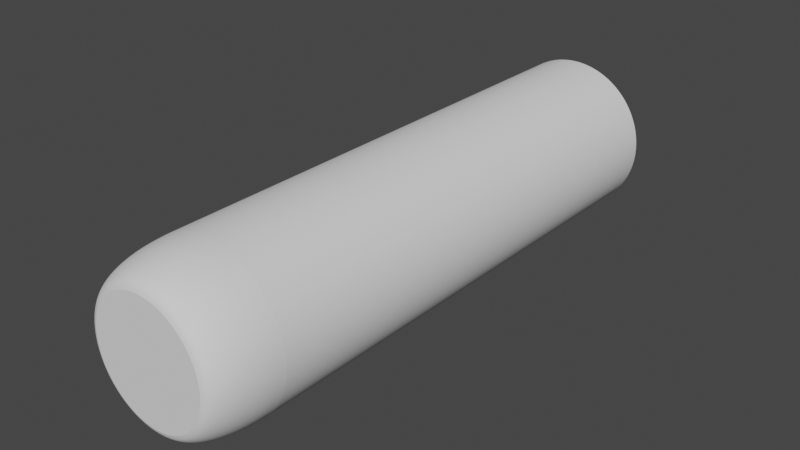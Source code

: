 # Source: gun.blend  (saved by Blender 2.80.75; exported with 4.5.12 LTS)
import bpy
from mathutils import Matrix  # noqa: F401  (used for matrix-valued properties, if any)

bpy.ops.wm.read_factory_settings(use_empty=True)
scene = bpy.context.scene
scene.name = 'Scene'

# ---- collections
col_collection = bpy.data.collections.new('Collection'); scene.collection.children.link(col_collection)

# ---- world
world_world = bpy.data.worlds.new('World'); scene.world = world_world
world_world.use_nodes = True; world_world.node_tree.nodes.clear()
_N = world_world.node_tree.nodes; _L = world_world.node_tree.links
n0 = _N.new('ShaderNodeOutputWorld'); n0.name = 'World Output'; n0.location = (300, 300)
n1 = _N.new('ShaderNodeBackground'); n1.name = 'Background'; n1.location = (10, 300)
n1.inputs[0].default_value = (0.05088, 0.05088, 0.05088, 1.0)
_L.new(n1.outputs[0], n0.inputs[0])
n0.is_active_output = True
world_world.color = (0.05088, 0.05088, 0.05088)
world_world.use_sun_shadow = False
world_world.sun_shadow_jitter_overblur = 0.0

# ---- meshes
me_cylinder = bpy.data.meshes.new('Cylinder')
me_cylinder.from_pydata([(-5.355e-08, 1.0, -1.0), (0.1951, 0.9808, -1.0), (0.3827, 0.9239, -1.0), (0.5556, 0.8315, -1.0), (0.7071, 0.7071, -1.0), (0.8315, 0.5556, -1.0), (0.9239, 0.3827, -1.0), (0.9808, 0.1951, -1.0), (1.0, -2.43e-07, -1.0), (0.9808, -0.1951, -1.0), (0.9239, -0.3827, -1.0), (0.8315, -0.5556, -1.0), (0.7071, -0.7071, -1.0), (0.5556, -0.8315, -1.0), (0.3827, -0.9239, -1.0), (0.1951, -0.9808, -1.0), (-3.794e-07, -1.0, -1.0), (-0.1951, -0.9808, -1.0), (-0.3827, -0.9239, -1.0), (-0.5556, -0.8315, -1.0), (-0.7071, -0.7071, -1.0), (-0.8315, -0.5556, -1.0), (-0.9239, -0.3827, -1.0), (-0.9808, -0.1951, -1.0), (-1.0, 6.471e-07, -1.0), (-0.9808, 0.1951, -1.0), (-0.9239, 0.3827, -1.0), (-0.8315, 0.5556, -1.0), (-0.7071, 0.7071, -1.0), (-0.5556, 0.8315, -1.0), (-0.3827, 0.9239, -1.0), (-0.1951, 0.9808, -1.0), (3.682e-07, 1.0, -1.338), (0.1951, 0.9808, -1.338), (0.3827, 0.9239, -1.338), (0.5556, 0.8315, -1.338), (0.7071, 0.7071, -1.338), (0.8315, 0.5556, -1.338), (0.9239, 0.3827, -1.338), (0.9808, 0.1951, -1.338), (1.0, -1.388e-07, -1.338), (0.9808, -0.1951, -1.338), (0.9239, -0.3827, -1.338), (0.8315, -0.5556, -1.338), (0.7071, -0.7071, -1.338), (0.5556, -0.8315, -1.338), (0.3827, -0.9239, -1.338), (0.1951, -0.9808, -1.338), (4.236e-08, -1.0, -1.338), (-0.1951, -0.9808, -1.338), (-0.3827, -0.9239, -1.338), (-0.5556, -0.8315, -1.338), (-0.7071, -0.7071, -1.338), (-0.8315, -0.5556, -1.338), (-0.9239, -0.3827, -1.338), (-0.9808, -0.1951, -1.338), (-1.0, 7.513e-07, -1.338), (-0.9808, 0.1951, -1.338), (-0.9239, 0.3827, -1.338), (-0.8315, 0.5556, -1.338), (-0.7071, 0.7071, -1.338), (-0.5556, 0.8315, -1.338), (-0.3827, 0.9239, -1.338), (-0.1951, 0.9808, -1.338), (3.927e-07, 1.0, -1.363), (0.1951, 0.9808, -1.363), (0.3827, 0.9239, -1.363), (0.5556, 0.8315, -1.363), (0.7071, 0.7071, -1.363), (0.8315, 0.5556, -1.363), (0.9239, 0.3827, -1.363), (0.9808, 0.1951, -1.363), (1.0, -1.435e-07, -1.363), (0.9808, -0.1951, -1.363), (0.9239, -0.3827, -1.363), (0.8315, -0.5556, -1.363), (0.7071, -0.7071, -1.363), (0.5556, -0.8315, -1.363), (0.3827, -0.9239, -1.363), (0.1951, -0.9808, -1.363), (6.685e-08, -1.0, -1.363), (-0.1951, -0.9808, -1.363), (-0.3827, -0.9239, -1.363), (-0.5556, -0.8315, -1.363), (-0.7071, -0.7071, -1.363), (-0.8315, -0.5556, -1.363), (-0.9239, -0.3827, -1.363), (-0.9808, -0.1951, -1.363), (-1.0, 7.466e-07, -1.363), (-0.9808, 0.1951, -1.363), (-0.9239, 0.3827, -1.363), (-0.8315, 0.5556, -1.363), (-0.7071, 0.7071, -1.363), (-0.5556, 0.8315, -1.363), (-0.3827, 0.9239, -1.363), (-0.1951, 0.9808, -1.363), (3.927e-07, 1.0, -1.363), (0.1951, 0.9808, -1.363), (0.3827, 0.9239, -1.363), (0.5556, 0.8315, -1.363), (0.7071, 0.7071, -1.363), (0.8315, 0.5556, -1.363), (0.9239, 0.3827, -1.363), (0.9808, 0.1951, -1.363), (1.0, -1.435e-07, -1.363), (0.9808, -0.1951, -1.363), (0.9239, -0.3827, -1.363), (0.8315, -0.5556, -1.363), (0.7071, -0.7071, -1.363), (0.5556, -0.8315, -1.363), (0.3827, -0.9239, -1.363), (0.1951, -0.9808, -1.363), (6.685e-08, -1.0, -1.363), (-0.1951, -0.9808, -1.363), (-0.3827, -0.9239, -1.363), (-0.5556, -0.8315, -1.363), (-0.7071, -0.7071, -1.363), (-0.8315, -0.5556, -1.363), (-0.9239, -0.3827, -1.363), (-0.9808, -0.1951, -1.363), (-1.0, 7.466e-07, -1.363), (-0.9808, 0.1951, -1.363), (-0.9239, 0.3827, -1.363), (-0.8315, 0.5556, -1.363), (-0.7071, 0.7071, -1.363), (-0.5556, 0.8315, -1.363), (-0.3827, 0.9239, -1.363), (-0.1951, 0.9808, -1.363), (3.927e-07, 1.0, -1.363), (0.1951, 0.9808, -1.363), (0.3827, 0.9239, -1.363), (0.5556, 0.8315, -1.363), (0.7071, 0.7071, -1.363), (0.8315, 0.5556, -1.363), (0.9239, 0.3827, -1.363), (0.9808, 0.1951, -1.363), (1.0, -1.435e-07, -1.363), (0.9808, -0.1951, -1.363), (0.9239, -0.3827, -1.363), (0.8315, -0.5556, -1.363), (0.7071, -0.7071, -1.363), (0.5556, -0.8315, -1.363), (0.3827, -0.9239, -1.363), (0.1951, -0.9808, -1.363), (6.685e-08, -1.0, -1.363), (-0.1951, -0.9808, -1.363), (-0.3827, -0.9239, -1.363), (-0.5556, -0.8315, -1.363), (-0.7071, -0.7071, -1.363), (-0.8315, -0.5556, -1.363), (-0.9239, -0.3827, -1.363), (-0.9808, -0.1951, -1.363), (-1.0, 7.466e-07, -1.363), (-0.9808, 0.1951, -1.363), (-0.9239, 0.3827, -1.363), (-0.8315, 0.5556, -1.363), (-0.7071, 0.7071, -1.363), (-0.5556, 0.8315, -1.363), (-0.3827, 0.9239, -1.363), (-0.1951, 0.9808, -1.363), (4.145e-07, 0.7341, -1.363), (0.1432, 0.72, -1.363), (0.2809, 0.6782, -1.363), (0.4078, 0.6104, -1.363), (0.5191, 0.5191, -1.363), (0.6104, 0.4078, -1.363), (0.6782, 0.2809, -1.363), (0.72, 0.1432, -1.363), (0.7341, -1.054e-07, -1.363), (0.72, -0.1432, -1.363), (0.6782, -0.2809, -1.363), (0.6104, -0.4078, -1.363), (0.5191, -0.5191, -1.363), (0.4078, -0.6104, -1.363), (0.2809, -0.6782, -1.363), (0.1432, -0.72, -1.363), (1.753e-07, -0.7341, -1.363), (-0.1432, -0.72, -1.363), (-0.2809, -0.6782, -1.363), (-0.4078, -0.6104, -1.363), (-0.5191, -0.5191, -1.363), (-0.6104, -0.4078, -1.363), (-0.6782, -0.2809, -1.363), (-0.72, -0.1432, -1.363), (-0.7341, 5.481e-07, -1.363), (-0.72, 0.1432, -1.363), (-0.6782, 0.2809, -1.363), (-0.6104, 0.4078, -1.363), (-0.5191, 0.5191, -1.363), (-0.4078, 0.6104, -1.363), (-0.2809, 0.6782, -1.363), (-0.1432, 0.72, -1.363), (-0.002955, 0.8339, 0.5692), (0.1403, 0.8198, 0.5692), (0.278, 0.778, 0.5692), (0.4049, 0.7102, 0.5692), (0.5161, 0.6189, 0.5692), (0.6074, 0.5076, 0.5692), (0.6753, 0.3807, 0.5692), (0.717, 0.243, 0.5692), (0.7312, 0.09977, 0.5692), (0.717, -0.04345, 0.5692), (0.6753, -0.1812, 0.5692), (0.6074, -0.3081, 0.5692), (0.5161, -0.4193, 0.5692), (0.4049, -0.5106, 0.5692), (0.278, -0.5785, 0.5692), (0.1403, -0.6202, 0.5692), (-0.002955, -0.6343, 0.5692), (-0.1462, -0.6202, 0.5692), (-0.2839, -0.5785, 0.5692), (-0.4108, -0.5106, 0.5692), (-0.522, -0.4193, 0.5692), (-0.6133, -0.3081, 0.5692), (-0.6812, -0.1812, 0.5692), (-0.723, -0.04345, 0.5692), (-0.7371, 0.09977, 0.5692), (-0.723, 0.243, 0.5692), (-0.6812, 0.3807, 0.5692), (-0.6133, 0.5076, 0.5692), (-0.522, 0.6189, 0.5692), (-0.4108, 0.7102, 0.5692), (-0.2839, 0.778, 0.5692), (-0.1462, 0.8198, 0.5692), (-2.496e-07, 0.7365, 1.0), (-5.355e-08, 1.0, 0.7378), (-2.059e-07, 0.7952, 0.9934), (-1.646e-07, 0.8508, 0.974), (-1.271e-07, 0.9008, 0.9428), (-9.639e-08, 0.9425, 0.9013), (-7.288e-08, 0.9739, 0.8516), (-5.856e-08, 0.9934, 0.7961), (0.1437, 0.7224, 1.0), (0.1951, 0.9808, 0.7378), (0.1551, 0.7799, 0.9934), (0.166, 0.8345, 0.974), (0.1757, 0.8835, 0.9428), (0.1839, 0.9244, 0.9013), (0.19, 0.9552, 0.8516), (0.1938, 0.9743, 0.7961), (0.2819, 0.6805, 1.0), (0.3827, 0.9239, 0.7378), (0.3043, 0.7346, 0.9934), (0.3256, 0.7861, 0.974), (0.3447, 0.8322, 0.9428), (0.3607, 0.8708, 0.9013), (0.3727, 0.8998, 0.8516), (0.3802, 0.9178, 0.7961), (0.4092, 0.6124, 1.0), (0.5556, 0.8315, 0.7378), (0.4418, 0.6611, 0.9934), (0.4727, 0.7074, 0.974), (0.5005, 0.749, 0.9428), (0.5236, 0.7837, 0.9013), (0.5411, 0.8098, 0.8516), (0.5519, 0.826, 0.7961), (0.5208, 0.5208, 1.0), (0.7071, 0.7071, 0.7378), (0.5623, 0.5623, 0.9934), (0.6016, 0.6016, 0.974), (0.637, 0.637, 0.9428), (0.6665, 0.6665, 0.9013), (0.6887, 0.6887, 0.8516), (0.7024, 0.7024, 0.7961), (0.6124, 0.4092, 1.0), (0.8315, 0.5556, 0.7378), (0.6611, 0.4418, 0.9934), (0.7074, 0.4727, 0.974), (0.749, 0.5005, 0.9428), (0.7837, 0.5236, 0.9013), (0.8098, 0.5411, 0.8516), (0.826, 0.5519, 0.7961), (0.6805, 0.2819, 1.0), (0.9239, 0.3827, 0.7378), (0.7346, 0.3043, 0.9934), (0.7861, 0.3256, 0.974), (0.8322, 0.3447, 0.9428), (0.8708, 0.3607, 0.9013), (0.8998, 0.3727, 0.8516), (0.9178, 0.3802, 0.7961), (0.7224, 0.1437, 1.0), (0.9808, 0.1951, 0.7378), (0.7799, 0.1551, 0.9934), (0.8345, 0.166, 0.974), (0.8835, 0.1757, 0.9428), (0.9244, 0.1839, 0.9013), (0.9552, 0.19, 0.8516), (0.9743, 0.1938, 0.7961), (0.7365, -3.241e-07, 1.0), (1.0, -2.43e-07, 0.7378), (0.7952, -3.059e-07, 0.9934), (0.8508, -2.889e-07, 0.974), (0.9008, -2.733e-07, 0.9428), (0.9425, -2.603e-07, 0.9013), (0.9739, -2.51e-07, 0.8516), (0.9934, -2.449e-07, 0.7961), (0.7224, -0.1437, 1.0), (0.9808, -0.1951, 0.7378), (0.7799, -0.1551, 0.9934), (0.8345, -0.166, 0.974), (0.8835, -0.1757, 0.9428), (0.9244, -0.1839, 0.9013), (0.9552, -0.19, 0.8516), (0.9743, -0.1938, 0.7961), (0.6805, -0.2819, 1.0), (0.9239, -0.3827, 0.7378), (0.7346, -0.3043, 0.9934), (0.7861, -0.3256, 0.974), (0.8322, -0.3447, 0.9428), (0.8708, -0.3607, 0.9013), (0.8998, -0.3727, 0.8516), (0.9178, -0.3802, 0.7961), (0.6124, -0.4092, 1.0), (0.8315, -0.5556, 0.7378), (0.6611, -0.4418, 0.9934), (0.7074, -0.4727, 0.974), (0.749, -0.5005, 0.9428), (0.7837, -0.5236, 0.9013), (0.8098, -0.5411, 0.8516), (0.826, -0.5519, 0.7961), (0.5208, -0.5208, 1.0), (0.7071, -0.7071, 0.7378), (0.5623, -0.5623, 0.9934), (0.6016, -0.6016, 0.974), (0.637, -0.637, 0.9428), (0.6665, -0.6665, 0.9013), (0.6887, -0.6887, 0.8516), (0.7024, -0.7024, 0.7961), (0.4092, -0.6124, 1.0), (0.5556, -0.8315, 0.7378), (0.4418, -0.6611, 0.9934), (0.4727, -0.7074, 0.974), (0.5005, -0.749, 0.9428), (0.5236, -0.7837, 0.9013), (0.5411, -0.8098, 0.8516), (0.5519, -0.826, 0.7961), (0.2819, -0.6805, 1.0), (0.3827, -0.9239, 0.7378), (0.3043, -0.7346, 0.9934), (0.3256, -0.7861, 0.974), (0.3447, -0.8322, 0.9428), (0.3607, -0.8708, 0.9013), (0.3727, -0.8998, 0.8516), (0.3802, -0.9178, 0.7961), (0.1437, -0.7224, 1.0), (0.1951, -0.9808, 0.7378), (0.1551, -0.7799, 0.9934), (0.166, -0.8345, 0.974), (0.1757, -0.8835, 0.9428), (0.1839, -0.9244, 0.9013), (0.19, -0.9552, 0.8516), (0.1938, -0.9743, 0.7961), (-2.272e-07, -0.7365, 1.0), (-3.794e-07, -1.0, 0.7378), (-2.61e-07, -0.7952, 0.9934), (-2.931e-07, -0.8508, 0.974), (-3.222e-07, -0.9008, 0.9428), (-3.465e-07, -0.9425, 0.9013), (-3.641e-07, -0.9739, 0.8516), (-3.754e-07, -0.9934, 0.7961), (-0.1437, -0.7224, 1.0), (-0.1951, -0.9808, 0.7378), (-0.1551, -0.7799, 0.9934), (-0.166, -0.8345, 0.974), (-0.1757, -0.8835, 0.9428), (-0.1839, -0.9244, 0.9013), (-0.19, -0.9552, 0.8516), (-0.1938, -0.9743, 0.7961), (-0.2819, -0.6805, 1.0), (-0.3827, -0.9239, 0.7378), (-0.3043, -0.7346, 0.9934), (-0.3256, -0.7861, 0.974), (-0.3447, -0.8322, 0.9428), (-0.3607, -0.8708, 0.9013), (-0.3727, -0.8998, 0.8516), (-0.3802, -0.9178, 0.7961), (-0.4092, -0.6124, 1.0), (-0.5556, -0.8315, 0.7378), (-0.4418, -0.6611, 0.9934), (-0.4727, -0.7074, 0.974), (-0.5005, -0.749, 0.9428), (-0.5236, -0.7837, 0.9013), (-0.5411, -0.8098, 0.8516), (-0.5519, -0.826, 0.7961), (-0.5208, -0.5208, 1.0), (-0.7071, -0.7071, 0.7378), (-0.5623, -0.5623, 0.9934), (-0.6016, -0.6016, 0.974), (-0.637, -0.637, 0.9428), (-0.6665, -0.6665, 0.9013), (-0.6887, -0.6887, 0.8516), (-0.7024, -0.7024, 0.7961), (-0.6124, -0.4092, 1.0), (-0.8315, -0.5556, 0.7378), (-0.6611, -0.4418, 0.9934), (-0.7074, -0.4727, 0.974), (-0.749, -0.5005, 0.9428), (-0.7837, -0.5236, 0.9013), (-0.8098, -0.5411, 0.8516), (-0.826, -0.5519, 0.7961), (-0.6805, -0.2819, 1.0), (-0.9239, -0.3827, 0.7378), (-0.7346, -0.3043, 0.9934), (-0.7861, -0.3256, 0.974), (-0.8322, -0.3447, 0.9428), (-0.8708, -0.3607, 0.9013), (-0.8998, -0.3727, 0.8516), (-0.9178, -0.3802, 0.7961), (-0.7224, -0.1437, 1.0), (-0.9808, -0.1951, 0.7378), (-0.7799, -0.1551, 0.9934), (-0.8345, -0.166, 0.974), (-0.8835, -0.1757, 0.9428), (-0.9244, -0.1839, 0.9013), (-0.9552, -0.19, 0.8516), (-0.9743, -0.1938, 0.7961), (-0.7365, 1.676e-07, 1.0), (-1.0, 6.471e-07, 0.7378), (-0.7952, 2.743e-07, 0.9934), (-0.8508, 3.756e-07, 0.974), (-0.9008, 4.666e-07, 0.9428), (-0.9425, 5.425e-07, 0.9013), (-0.9739, 5.995e-07, 0.8516), (-0.9934, 6.35e-07, 0.7961), (-0.7224, 0.1437, 1.0), (-0.9808, 0.1951, 0.7378), (-0.7799, 0.1551, 0.9934), (-0.8345, 0.166, 0.974), (-0.8835, 0.1757, 0.9428), (-0.9244, 0.1839, 0.9013), (-0.9552, 0.19, 0.8516), (-0.9743, 0.1938, 0.7961), (-0.6805, 0.2819, 1.0), (-0.9239, 0.3827, 0.7378), (-0.7346, 0.3043, 0.9934), (-0.7861, 0.3256, 0.974), (-0.8322, 0.3447, 0.9428), (-0.8708, 0.3607, 0.9013), (-0.8998, 0.3727, 0.8516), (-0.9178, 0.3802, 0.7961), (-0.6124, 0.4092, 1.0), (-0.8315, 0.5556, 0.7378), (-0.6611, 0.4418, 0.9934), (-0.7074, 0.4727, 0.974), (-0.749, 0.5005, 0.9428), (-0.7837, 0.5236, 0.9013), (-0.8098, 0.5411, 0.8516), (-0.826, 0.5519, 0.7961), (-0.5208, 0.5208, 1.0), (-0.7071, 0.7071, 0.7378), (-0.5623, 0.5623, 0.9934), (-0.6016, 0.6016, 0.974), (-0.637, 0.637, 0.9428), (-0.6665, 0.6665, 0.9013), (-0.6887, 0.6887, 0.8516), (-0.7024, 0.7024, 0.7961), (-0.4092, 0.6124, 1.0), (-0.5556, 0.8315, 0.7378), (-0.4418, 0.6611, 0.9934), (-0.4727, 0.7074, 0.974), (-0.5005, 0.749, 0.9428), (-0.5236, 0.7837, 0.9013), (-0.5411, 0.8098, 0.8516), (-0.5519, 0.826, 0.7961), (-0.2819, 0.6805, 1.0), (-0.3827, 0.9239, 0.7378), (-0.3043, 0.7346, 0.9934), (-0.3256, 0.7861, 0.974), (-0.3447, 0.8322, 0.9428), (-0.3607, 0.8708, 0.9013), (-0.3727, 0.8998, 0.8516), (-0.3802, 0.9178, 0.7961), (-0.1437, 0.7224, 1.0), (-0.1951, 0.9808, 0.7378), (-0.1551, 0.7799, 0.9934), (-0.166, 0.8345, 0.974), (-0.1757, 0.8835, 0.9428), (-0.1839, 0.9244, 0.9013), (-0.19, 0.9552, 0.8516), (-0.1938, 0.9743, 0.7961)], [], [(31, 473, 225, 0), (2, 241, 249, 3), (3, 249, 257, 4), (4, 257, 265, 5), (5, 265, 273, 6), (6, 273, 281, 7), (7, 281, 289, 8), (8, 289, 297, 9), (9, 297, 305, 10), (10, 305, 313, 11), (11, 313, 321, 12), (12, 321, 329, 13), (13, 329, 337, 14), (14, 337, 345, 15), (15, 345, 353, 16), (16, 353, 361, 17), (17, 361, 369, 18), (18, 369, 377, 19), (19, 377, 385, 20), (20, 385, 393, 21), (21, 393, 401, 22), (22, 401, 409, 23), (23, 409, 417, 24), (24, 417, 425, 25), (25, 425, 433, 26), (26, 433, 441, 27), (27, 441, 449, 28), (28, 449, 457, 29), (29, 457, 465, 30), (30, 465, 473, 31), (0, 225, 233, 1), (1, 233, 241, 2), (5, 6, 38, 37), (32, 33, 65, 64), (14, 15, 47, 46), (23, 24, 56, 55), (1, 2, 34, 33), (10, 11, 43, 42), (19, 20, 52, 51), (28, 29, 61, 60), (6, 7, 39, 38), (15, 16, 48, 47), (24, 25, 57, 56), (2, 3, 35, 34), (11, 12, 44, 43), (20, 21, 53, 52), (29, 30, 62, 61), (7, 8, 40, 39), (16, 17, 49, 48), (25, 26, 58, 57), (3, 4, 36, 35), (12, 13, 45, 44), (21, 22, 54, 53), (30, 31, 63, 62), (8, 9, 41, 40), (17, 18, 50, 49), (26, 27, 59, 58), (4, 5, 37, 36), (13, 14, 46, 45), (22, 23, 55, 54), (0, 1, 33, 32), (31, 0, 32, 63), (9, 10, 42, 41), (18, 19, 51, 50), (27, 28, 60, 59), (67, 68, 100, 99), (59, 60, 92, 91), (46, 47, 79, 78), (33, 34, 66, 65), (60, 61, 93, 92), (47, 48, 80, 79), (34, 35, 67, 66), (61, 62, 94, 93), (48, 49, 81, 80), (35, 36, 68, 67), (62, 63, 95, 94), (49, 50, 82, 81), (36, 37, 69, 68), (63, 32, 64, 95), (50, 51, 83, 82), (37, 38, 70, 69), (51, 52, 84, 83), (38, 39, 71, 70), (52, 53, 85, 84), (39, 40, 72, 71), (53, 54, 86, 85), (40, 41, 73, 72), (54, 55, 87, 86), (41, 42, 74, 73), (55, 56, 88, 87), (42, 43, 75, 74), (56, 57, 89, 88), (43, 44, 76, 75), (57, 58, 90, 89), (44, 45, 77, 76), (58, 59, 91, 90), (45, 46, 78, 77), (102, 103, 135, 134), (94, 95, 127, 126), (81, 82, 114, 113), (68, 69, 101, 100), (95, 64, 96, 127), (82, 83, 115, 114), (69, 70, 102, 101), (83, 84, 116, 115), (70, 71, 103, 102), (84, 85, 117, 116), (71, 72, 104, 103), (85, 86, 118, 117), (72, 73, 105, 104), (86, 87, 119, 118), (73, 74, 106, 105), (87, 88, 120, 119), (74, 75, 107, 106), (88, 89, 121, 120), (75, 76, 108, 107), (89, 90, 122, 121), (76, 77, 109, 108), (90, 91, 123, 122), (77, 78, 110, 109), (64, 65, 97, 96), (91, 92, 124, 123), (78, 79, 111, 110), (65, 66, 98, 97), (92, 93, 125, 124), (79, 80, 112, 111), (66, 67, 99, 98), (93, 94, 126, 125), (80, 81, 113, 112), (137, 138, 170, 169), (116, 117, 149, 148), (103, 104, 136, 135), (117, 118, 150, 149), (104, 105, 137, 136), (118, 119, 151, 150), (105, 106, 138, 137), (119, 120, 152, 151), (106, 107, 139, 138), (120, 121, 153, 152), (107, 108, 140, 139), (121, 122, 154, 153), (108, 109, 141, 140), (122, 123, 155, 154), (109, 110, 142, 141), (96, 97, 129, 128), (123, 124, 156, 155), (110, 111, 143, 142), (97, 98, 130, 129), (124, 125, 157, 156), (111, 112, 144, 143), (98, 99, 131, 130), (125, 126, 158, 157), (112, 113, 145, 144), (99, 100, 132, 131), (126, 127, 159, 158), (113, 114, 146, 145), (100, 101, 133, 132), (127, 96, 128, 159), (114, 115, 147, 146), (101, 102, 134, 133), (115, 116, 148, 147), (172, 173, 205, 204), (151, 152, 184, 183), (138, 139, 171, 170), (152, 153, 185, 184), (139, 140, 172, 171), (153, 154, 186, 185), (140, 141, 173, 172), (154, 155, 187, 186), (141, 142, 174, 173), (128, 129, 161, 160), (155, 156, 188, 187), (142, 143, 175, 174), (129, 130, 162, 161), (156, 157, 189, 188), (143, 144, 176, 175), (130, 131, 163, 162), (157, 158, 190, 189), (144, 145, 177, 176), (131, 132, 164, 163), (158, 159, 191, 190), (145, 146, 178, 177), (132, 133, 165, 164), (159, 128, 160, 191), (146, 147, 179, 178), (133, 134, 166, 165), (147, 148, 180, 179), (134, 135, 167, 166), (148, 149, 181, 180), (135, 136, 168, 167), (149, 150, 182, 181), (136, 137, 169, 168), (150, 151, 183, 182), (192, 193, 194, 195, 196, 197, 198, 199, 200, 201, 202, 203, 204, 205, 206, 207, 208, 209, 210, 211, 212, 213, 214, 215, 216, 217, 218, 219, 220, 221, 222, 223), (186, 187, 219, 218), (173, 174, 206, 205), (160, 161, 193, 192), (187, 188, 220, 219), (174, 175, 207, 206), (161, 162, 194, 193), (188, 189, 221, 220), (175, 176, 208, 207), (162, 163, 195, 194), (189, 190, 222, 221), (176, 177, 209, 208), (163, 164, 196, 195), (190, 191, 223, 222), (177, 178, 210, 209), (164, 165, 197, 196), (191, 160, 192, 223), (178, 179, 211, 210), (165, 166, 198, 197), (179, 180, 212, 211), (166, 167, 199, 198), (180, 181, 213, 212), (167, 168, 200, 199), (181, 182, 214, 213), (168, 169, 201, 200), (182, 183, 215, 214), (169, 170, 202, 201), (183, 184, 216, 215), (170, 171, 203, 202), (184, 185, 217, 216), (171, 172, 204, 203), (185, 186, 218, 217), (233, 225, 231, 239), (239, 231, 230, 238), (238, 230, 229, 237), (237, 229, 228, 236), (236, 228, 227, 235), (235, 227, 226, 234), (234, 226, 224, 232), (241, 233, 239, 247), (247, 239, 238, 246), (246, 238, 237, 245), (245, 237, 236, 244), (244, 236, 235, 243), (243, 235, 234, 242), (242, 234, 232, 240), (249, 241, 247, 255), (255, 247, 246, 254), (254, 246, 245, 253), (253, 245, 244, 252), (252, 244, 243, 251), (251, 243, 242, 250), (250, 242, 240, 248), (257, 249, 255, 263), (263, 255, 254, 262), (262, 254, 253, 261), (261, 253, 252, 260), (260, 252, 251, 259), (259, 251, 250, 258), (258, 250, 248, 256), (265, 257, 263, 271), (271, 263, 262, 270), (270, 262, 261, 269), (269, 261, 260, 268), (268, 260, 259, 267), (267, 259, 258, 266), (266, 258, 256, 264), (273, 265, 271, 279), (279, 271, 270, 278), (278, 270, 269, 277), (277, 269, 268, 276), (276, 268, 267, 275), (275, 267, 266, 274), (274, 266, 264, 272), (281, 273, 279, 287), (287, 279, 278, 286), (286, 278, 277, 285), (285, 277, 276, 284), (284, 276, 275, 283), (283, 275, 274, 282), (282, 274, 272, 280), (289, 281, 287, 295), (295, 287, 286, 294), (294, 286, 285, 293), (293, 285, 284, 292), (292, 284, 283, 291), (291, 283, 282, 290), (290, 282, 280, 288), (297, 289, 295, 303), (303, 295, 294, 302), (302, 294, 293, 301), (301, 293, 292, 300), (300, 292, 291, 299), (299, 291, 290, 298), (298, 290, 288, 296), (305, 297, 303, 311), (311, 303, 302, 310), (310, 302, 301, 309), (309, 301, 300, 308), (308, 300, 299, 307), (307, 299, 298, 306), (306, 298, 296, 304), (313, 305, 311, 319), (319, 311, 310, 318), (318, 310, 309, 317), (317, 309, 308, 316), (316, 308, 307, 315), (315, 307, 306, 314), (314, 306, 304, 312), (321, 313, 319, 327), (327, 319, 318, 326), (326, 318, 317, 325), (325, 317, 316, 324), (324, 316, 315, 323), (323, 315, 314, 322), (322, 314, 312, 320), (329, 321, 327, 335), (335, 327, 326, 334), (334, 326, 325, 333), (333, 325, 324, 332), (332, 324, 323, 331), (331, 323, 322, 330), (330, 322, 320, 328), (337, 329, 335, 343), (343, 335, 334, 342), (342, 334, 333, 341), (341, 333, 332, 340), (340, 332, 331, 339), (339, 331, 330, 338), (338, 330, 328, 336), (345, 337, 343, 351), (351, 343, 342, 350), (350, 342, 341, 349), (349, 341, 340, 348), (348, 340, 339, 347), (347, 339, 338, 346), (346, 338, 336, 344), (353, 345, 351, 359), (359, 351, 350, 358), (358, 350, 349, 357), (357, 349, 348, 356), (356, 348, 347, 355), (355, 347, 346, 354), (354, 346, 344, 352), (361, 353, 359, 367), (367, 359, 358, 366), (366, 358, 357, 365), (365, 357, 356, 364), (364, 356, 355, 363), (363, 355, 354, 362), (362, 354, 352, 360), (369, 361, 367, 375), (375, 367, 366, 374), (374, 366, 365, 373), (373, 365, 364, 372), (372, 364, 363, 371), (371, 363, 362, 370), (370, 362, 360, 368), (377, 369, 375, 383), (383, 375, 374, 382), (382, 374, 373, 381), (381, 373, 372, 380), (380, 372, 371, 379), (379, 371, 370, 378), (378, 370, 368, 376), (385, 377, 383, 391), (391, 383, 382, 390), (390, 382, 381, 389), (389, 381, 380, 388), (388, 380, 379, 387), (387, 379, 378, 386), (386, 378, 376, 384), (393, 385, 391, 399), (399, 391, 390, 398), (398, 390, 389, 397), (397, 389, 388, 396), (396, 388, 387, 395), (395, 387, 386, 394), (394, 386, 384, 392), (401, 393, 399, 407), (407, 399, 398, 406), (406, 398, 397, 405), (405, 397, 396, 404), (404, 396, 395, 403), (403, 395, 394, 402), (402, 394, 392, 400), (409, 401, 407, 415), (415, 407, 406, 414), (414, 406, 405, 413), (413, 405, 404, 412), (412, 404, 403, 411), (411, 403, 402, 410), (410, 402, 400, 408), (417, 409, 415, 423), (423, 415, 414, 422), (422, 414, 413, 421), (421, 413, 412, 420), (420, 412, 411, 419), (419, 411, 410, 418), (418, 410, 408, 416), (425, 417, 423, 431), (431, 423, 422, 430), (430, 422, 421, 429), (429, 421, 420, 428), (428, 420, 419, 427), (427, 419, 418, 426), (426, 418, 416, 424), (433, 425, 431, 439), (439, 431, 430, 438), (438, 430, 429, 437), (437, 429, 428, 436), (436, 428, 427, 435), (435, 427, 426, 434), (434, 426, 424, 432), (441, 433, 439, 447), (447, 439, 438, 446), (446, 438, 437, 445), (445, 437, 436, 444), (444, 436, 435, 443), (443, 435, 434, 442), (442, 434, 432, 440), (449, 441, 447, 455), (455, 447, 446, 454), (454, 446, 445, 453), (453, 445, 444, 452), (452, 444, 443, 451), (451, 443, 442, 450), (450, 442, 440, 448), (457, 449, 455, 463), (463, 455, 454, 462), (462, 454, 453, 461), (461, 453, 452, 460), (460, 452, 451, 459), (459, 451, 450, 458), (458, 450, 448, 456), (465, 457, 463, 471), (471, 463, 462, 470), (470, 462, 461, 469), (469, 461, 460, 468), (468, 460, 459, 467), (467, 459, 458, 466), (466, 458, 456, 464), (473, 465, 471, 479), (479, 471, 470, 478), (478, 470, 469, 477), (477, 469, 468, 476), (476, 468, 467, 475), (475, 467, 466, 474), (474, 466, 464, 472), (225, 473, 479, 231), (231, 479, 478, 230), (230, 478, 477, 229), (229, 477, 476, 228), (228, 476, 475, 227), (227, 475, 474, 226), (226, 474, 472, 224), (232, 224, 472, 464, 456, 448, 440, 432, 424, 416, 408, 400, 392, 384, 376, 368, 360, 352, 344, 336, 328, 320, 312, 304, 296, 288, 280, 272, 264, 256, 248, 240)])
_k = {(0, 1): 1.0, (1, 2): 1.0, (2, 3): 1.0, (3, 4): 1.0, (4, 5): 1.0, (5, 6): 1.0, (6, 7): 1.0, (7, 8): 1.0, (8, 9): 1.0, (9, 10): 1.0, (10, 11): 1.0, (11, 12): 1.0, (12, 13): 1.0, (13, 14): 1.0, (14, 15): 1.0, (15, 16): 1.0, (16, 17): 1.0, (17, 18): 1.0, (18, 19): 1.0, (19, 20): 1.0, (20, 21): 1.0, (21, 22): 1.0, (22, 23): 1.0, (23, 24): 1.0, (24, 25): 1.0, (25, 26): 1.0, (26, 27): 1.0, (27, 28): 1.0, (28, 29): 1.0, (29, 30): 1.0, (30, 31): 1.0, (0, 31): 1.0, (32, 33): 1.0, (33, 34): 1.0, (34, 35): 1.0, (35, 36): 1.0, (36, 37): 1.0, (37, 38): 1.0, (38, 39): 1.0, (39, 40): 1.0, (40, 41): 1.0, (41, 42): 1.0, (42, 43): 1.0, (43, 44): 1.0, (44, 45): 1.0, (45, 46): 1.0, (46, 47): 1.0, (47, 48): 1.0, (48, 49): 1.0, (49, 50): 1.0, (50, 51): 1.0, (51, 52): 1.0, (52, 53): 1.0, (53, 54): 1.0, (54, 55): 1.0, (55, 56): 1.0, (56, 57): 1.0, (57, 58): 1.0, (58, 59): 1.0, (59, 60): 1.0, (60, 61): 1.0, (61, 62): 1.0, (62, 63): 1.0, (32, 63): 1.0, (64, 65): 1.0, (65, 66): 1.0, (66, 67): 1.0, (67, 68): 1.0, (68, 69): 1.0, (69, 70): 1.0, (70, 71): 1.0, (71, 72): 1.0, (72, 73): 1.0, (73, 74): 1.0, (74, 75): 1.0, (75, 76): 1.0, (76, 77): 1.0, (77, 78): 1.0, (78, 79): 1.0, (79, 80): 1.0, (80, 81): 1.0, (81, 82): 1.0, (82, 83): 1.0, (83, 84): 1.0, (84, 85): 1.0, (85, 86): 1.0, (86, 87): 1.0, (87, 88): 1.0, (88, 89): 1.0, (89, 90): 1.0, (90, 91): 1.0, (91, 92): 1.0, (92, 93): 1.0, (93, 94): 1.0, (94, 95): 1.0, (64, 95): 1.0, (96, 97): 1.0, (97, 98): 1.0, (98, 99): 1.0, (99, 100): 1.0, (100, 101): 1.0, (101, 102): 1.0, (102, 103): 1.0, (103, 104): 1.0, (104, 105): 1.0, (105, 106): 1.0, (106, 107): 1.0, (107, 108): 1.0, (108, 109): 1.0, (109, 110): 1.0, (110, 111): 1.0, (111, 112): 1.0, (112, 113): 1.0, (113, 114): 1.0, (114, 115): 1.0, (115, 116): 1.0, (116, 117): 1.0, (117, 118): 1.0, (118, 119): 1.0, (119, 120): 1.0, (120, 121): 1.0, (121, 122): 1.0, (122, 123): 1.0, (123, 124): 1.0, (124, 125): 1.0, (125, 126): 1.0, (126, 127): 1.0, (96, 127): 1.0, (128, 129): 1.0, (129, 130): 1.0, (130, 131): 1.0, (131, 132): 1.0, (132, 133): 1.0, (133, 134): 1.0, (134, 135): 1.0, (135, 136): 1.0, (136, 137): 1.0, (137, 138): 1.0, (138, 139): 1.0, (139, 140): 1.0, (140, 141): 1.0, (141, 142): 1.0, (142, 143): 1.0, (143, 144): 1.0, (144, 145): 1.0, (145, 146): 1.0, (146, 147): 1.0, (147, 148): 1.0, (148, 149): 1.0, (149, 150): 1.0, (150, 151): 1.0, (151, 152): 1.0, (152, 153): 1.0, (153, 154): 1.0, (154, 155): 1.0, (155, 156): 1.0, (156, 157): 1.0, (157, 158): 1.0, (158, 159): 1.0, (128, 159): 1.0, (160, 161): 1.0, (161, 162): 1.0, (162, 163): 1.0, (163, 164): 1.0, (164, 165): 1.0, (165, 166): 1.0, (166, 167): 1.0, (167, 168): 1.0, (168, 169): 1.0, (169, 170): 1.0, (170, 171): 1.0, (171, 172): 1.0, (172, 173): 1.0, (173, 174): 1.0, (174, 175): 1.0, (175, 176): 1.0, (176, 177): 1.0, (177, 178): 1.0, (178, 179): 1.0, (179, 180): 1.0, (180, 181): 1.0, (181, 182): 1.0, (182, 183): 1.0, (183, 184): 1.0, (184, 185): 1.0, (185, 186): 1.0, (186, 187): 1.0, (187, 188): 1.0, (188, 189): 1.0, (189, 190): 1.0, (190, 191): 1.0, (160, 191): 1.0, (192, 193): 1.0, (193, 194): 1.0, (194, 195): 1.0, (195, 196): 1.0, (196, 197): 1.0, (197, 198): 1.0, (198, 199): 1.0, (199, 200): 1.0, (200, 201): 1.0, (201, 202): 1.0, (202, 203): 1.0, (203, 204): 1.0, (204, 205): 1.0, (205, 206): 1.0, (206, 207): 1.0, (207, 208): 1.0, (208, 209): 1.0, (209, 210): 1.0, (210, 211): 1.0, (211, 212): 1.0, (212, 213): 1.0, (213, 214): 1.0, (214, 215): 1.0, (215, 216): 1.0, (216, 217): 1.0, (217, 218): 1.0, (218, 219): 1.0, (219, 220): 1.0, (220, 221): 1.0, (221, 222): 1.0, (222, 223): 1.0, (192, 223): 1.0, (225, 233): 1.0, (224, 232): 1.0, (233, 241): 1.0, (232, 240): 1.0, (241, 249): 1.0, (240, 248): 1.0, (249, 257): 1.0, (248, 256): 1.0, (257, 265): 1.0, (256, 264): 1.0, (265, 273): 1.0, (264, 272): 1.0, (273, 281): 1.0, (272, 280): 1.0, (281, 289): 1.0, (280, 288): 1.0, (289, 297): 1.0, (288, 296): 1.0, (297, 305): 1.0, (296, 304): 1.0, (305, 313): 1.0, (304, 312): 1.0, (313, 321): 1.0, (312, 320): 1.0, (321, 329): 1.0, (320, 328): 1.0, (329, 337): 1.0, (328, 336): 1.0, (337, 345): 1.0, (336, 344): 1.0, (345, 353): 1.0, (344, 352): 1.0, (353, 361): 1.0, (352, 360): 1.0, (361, 369): 1.0, (360, 368): 1.0, (369, 377): 1.0, (368, 376): 1.0, (377, 385): 1.0, (376, 384): 1.0, (385, 393): 1.0, (384, 392): 1.0, (393, 401): 1.0, (392, 400): 1.0, (401, 409): 1.0, (400, 408): 1.0, (409, 417): 1.0, (408, 416): 1.0, (417, 425): 1.0, (416, 424): 1.0, (425, 433): 1.0, (424, 432): 1.0, (433, 441): 1.0, (432, 440): 1.0, (441, 449): 1.0, (440, 448): 1.0, (449, 457): 1.0, (448, 456): 1.0, (457, 465): 1.0, (456, 464): 1.0, (465, 473): 1.0, (464, 472): 1.0, (225, 473): 1.0, (224, 472): 1.0}
me_cylinder.attributes.new('crease_edge', 'FLOAT', 'EDGE').data.foreach_set('value', [_k.get((min(e.vertices), max(e.vertices)), 0.0) for e in me_cylinder.edges])
_uv = me_cylinder.uv_layers.new(name='UVMap')
_uv.uv.foreach_set('vector', [0.03125, 0.5, 0.03125, 0.9344, 0.0, 0.9344, 0.0, 0.5, 0.9375, 0.5, 0.9375, 0.9344, 0.9062, 0.9344, 0.9062, 0.5, 0.9062, 0.5, 0.9062, 0.9344, 0.875, 0.9344, 0.875, 0.5, 0.875, 0.5, 0.875, 0.9344, 0.8438, 0.9344, 0.8438, 0.5, 0.8438, 0.5, 0.8438, 0.9344, 0.8125, 0.9344, 0.8125, 0.5, 0.8125, 0.5, 0.8125, 0.9344, 0.7812, 0.9344, 0.7812, 0.5, 0.7812, 0.5, 0.7812, 0.9344, 0.75, 0.9344, 0.75, 0.5, 0.75, 0.5, 0.75, 0.9344, 0.7188, 0.9344, 0.7188, 0.5, 0.7188, 0.5, 0.7188, 0.9344, 0.6875, 0.9344, 0.6875, 0.5, 0.6875, 0.5, 0.6875, 0.9344, 0.6562, 0.9344, 0.6562, 0.5, 0.6562, 0.5, 0.6562, 0.9344, 0.625, 0.9344, 0.625, 0.5, 0.625, 0.5, 0.625, 0.9344, 0.5938, 0.9344, 0.5938, 0.5, 0.5938, 0.5, 0.5938, 0.9344, 0.5625, 0.9344, 0.5625, 0.5, 0.5625, 0.5, 0.5625, 0.9344, 0.5312, 0.9344, 0.5312, 0.5, 0.5312, 0.5, 0.5312, 0.9344, 0.5, 0.9344, 0.5, 0.5, 0.5, 0.5, 0.5, 0.9344, 0.4688, 0.9344, 0.4688, 0.5, 0.4688, 0.5, 0.4688, 0.9344, 0.4375, 0.9344, 0.4375, 0.5, 0.4375, 0.5, 0.4375, 0.9344, 0.4062, 0.9344, 0.4062, 0.5, 0.4062, 0.5, 0.4062, 0.9344, 0.375, 0.9344, 0.375, 0.5, 0.375, 0.5, 0.375, 0.9344, 0.3438, 0.9344, 0.3438, 0.5, 0.3438, 0.5, 0.3438, 0.9344, 0.3125, 0.9344, 0.3125, 0.5, 0.3125, 0.5, 0.3125, 0.9344, 0.2812, 0.9344, 0.2812, 0.5, 0.2812, 0.5, 0.2812, 0.9344, 0.25, 0.9344, 0.25, 0.5, 0.25, 0.5, 0.25, 0.9344, 0.2188, 0.9344, 0.2188, 0.5, 0.2188, 0.5, 0.2188, 0.9344, 0.1875, 0.9344, 0.1875, 0.5, 0.1875, 0.5, 0.1875, 0.9344, 0.1562, 0.9344, 0.1562, 0.5, 0.1562, 0.5, 0.1562, 0.9344, 0.125, 0.9344, 0.125, 0.5, 0.125, 0.5, 0.125, 0.9344, 0.09375, 0.9344, 0.09375, 0.5, 0.09375, 0.5, 0.09375, 0.9344, 0.0625, 0.9344, 0.0625, 0.5, 0.0625, 0.5, 0.0625, 0.9344, 0.03125, 0.9344, 0.03125, 0.5, 1.0, 0.5, 1.0, 0.9344, 0.9687, 0.9344, 0.9688, 0.5, 0.9688, 0.5, 0.9688, 0.9344, 0.9375, 0.9344, 0.9375, 0.5, 0.8438, 0.5, 0.8125, 0.5, 0.8125, 0.5, 0.8438, 0.5, 1.0, 0.5, 0.9688, 0.5, 0.9688, 0.5, 1.0, 0.5, 0.5625, 0.5, 0.5312, 0.5, 0.5312, 0.5, 0.5625, 0.5, 0.2812, 0.5, 0.25, 0.5, 0.25, 0.5, 0.2812, 0.5, 0.9688, 0.5, 0.9375, 0.5, 0.9375, 0.5, 0.9688, 0.5, 0.6875, 0.5, 0.6562, 0.5, 0.6562, 0.5, 0.6875, 0.5, 0.4062, 0.5, 0.375, 0.5, 0.375, 0.5, 0.4062, 0.5, 0.125, 0.5, 0.09375, 0.5, 0.09375, 0.5, 0.125, 0.5, 0.8125, 0.5, 0.7812, 0.5, 0.7812, 0.5, 0.8125, 0.5, 0.5312, 0.5, 0.5, 0.5, 0.5, 0.5, 0.5312, 0.5, 0.25, 0.5, 0.2188, 0.5, 0.2188, 0.5, 0.25, 0.5, 0.9375, 0.5, 0.9062, 0.5, 0.9062, 0.5, 0.9375, 0.5, 0.6562, 0.5, 0.625, 0.5, 0.625, 0.5, 0.6562, 0.5, 0.375, 0.5, 0.3438, 0.5, 0.3438, 0.5, 0.375, 0.5, 0.09375, 0.5, 0.0625, 0.5, 0.0625, 0.5, 0.09375, 0.5, 0.7812, 0.5, 0.75, 0.5, 0.75, 0.5, 0.7812, 0.5, 0.5, 0.5, 0.4688, 0.5, 0.4688, 0.5, 0.5, 0.5, 0.2188, 0.5, 0.1875, 0.5, 0.1875, 0.5, 0.2188, 0.5, 0.9062, 0.5, 0.875, 0.5, 0.875, 0.5, 0.9062, 0.5, 0.625, 0.5, 0.5938, 0.5, 0.5938, 0.5, 0.625, 0.5, 0.3438, 0.5, 0.3125, 0.5, 0.3125, 0.5, 0.3438, 0.5, 0.0625, 0.5, 0.03125, 0.5, 0.03125, 0.5, 0.0625, 0.5, 0.75, 0.5, 0.7188, 0.5, 0.7188, 0.5, 0.75, 0.5, 0.4688, 0.5, 0.4375, 0.5, 0.4375, 0.5, 0.4688, 0.5, 0.1875, 0.5, 0.1562, 0.5, 0.1562, 0.5, 0.1875, 0.5, 0.875, 0.5, 0.8438, 0.5, 0.8438, 0.5, 0.875, 0.5, 0.5938, 0.5, 0.5625, 0.5, 0.5625, 0.5, 0.5938, 0.5, 0.3125, 0.5, 0.2812, 0.5, 0.2812, 0.5, 0.3125, 0.5, 1.0, 0.5, 0.9688, 0.5, 0.9688, 0.5, 1.0, 0.5, 0.03125, 0.5, 0.0, 0.5, 0.0, 0.5, 0.03125, 0.5, 0.7188, 0.5, 0.6875, 0.5, 0.6875, 0.5, 0.7188, 0.5, 0.4375, 0.5, 0.4062, 0.5, 0.4062, 0.5, 0.4375, 0.5, 0.1562, 0.5, 0.125, 0.5, 0.125, 0.5, 0.1562, 0.5, 0.9062, 0.5, 0.875, 0.5, 0.875, 0.5, 0.9062, 0.5, 0.1562, 0.5, 0.125, 0.5, 0.125, 0.5, 0.1562, 0.5, 0.5625, 0.5, 0.5312, 0.5, 0.5312, 0.5, 0.5625, 0.5, 0.9688, 0.5, 0.9375, 0.5, 0.9375, 0.5, 0.9688, 0.5, 0.125, 0.5, 0.09375, 0.5, 0.09375, 0.5, 0.125, 0.5, 0.5312, 0.5, 0.5, 0.5, 0.5, 0.5, 0.5312, 0.5, 0.9375, 0.5, 0.9062, 0.5, 0.9062, 0.5, 0.9375, 0.5, 0.09375, 0.5, 0.0625, 0.5, 0.0625, 0.5, 0.09375, 0.5, 0.5, 0.5, 0.4688, 0.5, 0.4688, 0.5, 0.5, 0.5, 0.9062, 0.5, 0.875, 0.5, 0.875, 0.5, 0.9062, 0.5, 0.0625, 0.5, 0.03125, 0.5, 0.03125, 0.5, 0.0625, 0.5, 0.4688, 0.5, 0.4375, 0.5, 0.4375, 0.5, 0.4688, 0.5, 0.875, 0.5, 0.8438, 0.5, 0.8438, 0.5, 0.875, 0.5, 0.03125, 0.5, 0.0, 0.5, 0.0, 0.5, 0.03125, 0.5, 0.4375, 0.5, 0.4062, 0.5, 0.4062, 0.5, 0.4375, 0.5, 0.8438, 0.5, 0.8125, 0.5, 0.8125, 0.5, 0.8438, 0.5, 0.4062, 0.5, 0.375, 0.5, 0.375, 0.5, 0.4062, 0.5, 0.8125, 0.5, 0.7812, 0.5, 0.7812, 0.5, 0.8125, 0.5, 0.375, 0.5, 0.3438, 0.5, 0.3438, 0.5, 0.375, 0.5, 0.7812, 0.5, 0.75, 0.5, 0.75, 0.5, 0.7812, 0.5, 0.3438, 0.5, 0.3125, 0.5, 0.3125, 0.5, 0.3438, 0.5, 0.75, 0.5, 0.7188, 0.5, 0.7188, 0.5, 0.75, 0.5, 0.3125, 0.5, 0.2812, 0.5, 0.2812, 0.5, 0.3125, 0.5, 0.7188, 0.5, 0.6875, 0.5, 0.6875, 0.5, 0.7188, 0.5, 0.2812, 0.5, 0.25, 0.5, 0.25, 0.5, 0.2812, 0.5, 0.6875, 0.5, 0.6562, 0.5, 0.6562, 0.5, 0.6875, 0.5, 0.25, 0.5, 0.2188, 0.5, 0.2188, 0.5, 0.25, 0.5, 0.6562, 0.5, 0.625, 0.5, 0.625, 0.5, 0.6562, 0.5, 0.2188, 0.5, 0.1875, 0.5, 0.1875, 0.5, 0.2188, 0.5, 0.625, 0.5, 0.5938, 0.5, 0.5938, 0.5, 0.625, 0.5, 0.1875, 0.5, 0.1562, 0.5, 0.1562, 0.5, 0.1875, 0.5, 0.5938, 0.5, 0.5625, 0.5, 0.5625, 0.5, 0.5938, 0.5, 0.8125, 0.5, 0.7812, 0.5, 0.7812, 0.5, 0.8125, 0.5, 0.0625, 0.5, 0.03125, 0.5, 0.03125, 0.5, 0.0625, 0.5, 0.4688, 0.5, 0.4375, 0.5, 0.4375, 0.5, 0.4688, 0.5, 0.875, 0.5, 0.8438, 0.5, 0.8438, 0.5, 0.875, 0.5, 0.03125, 0.5, 0.0, 0.5, 0.0, 0.5, 0.03125, 0.5, 0.4375, 0.5, 0.4062, 0.5, 0.4062, 0.5, 0.4375, 0.5, 0.8438, 0.5, 0.8125, 0.5, 0.8125, 0.5, 0.8438, 0.5, 0.4062, 0.5, 0.375, 0.5, 0.375, 0.5, 0.4062, 0.5, 0.8125, 0.5, 0.7812, 0.5, 0.7812, 0.5, 0.8125, 0.5, 0.375, 0.5, 0.3438, 0.5, 0.3438, 0.5, 0.375, 0.5, 0.7812, 0.5, 0.75, 0.5, 0.75, 0.5, 0.7812, 0.5, 0.3438, 0.5, 0.3125, 0.5, 0.3125, 0.5, 0.3438, 0.5, 0.75, 0.5, 0.7188, 0.5, 0.7188, 0.5, 0.75, 0.5, 0.3125, 0.5, 0.2812, 0.5, 0.2812, 0.5, 0.3125, 0.5, 0.7188, 0.5, 0.6875, 0.5, 0.6875, 0.5, 0.7188, 0.5, 0.2812, 0.5, 0.25, 0.5, 0.25, 0.5, 0.2812, 0.5, 0.6875, 0.5, 0.6562, 0.5, 0.6562, 0.5, 0.6875, 0.5, 0.25, 0.5, 0.2188, 0.5, 0.2188, 0.5, 0.25, 0.5, 0.6562, 0.5, 0.625, 0.5, 0.625, 0.5, 0.6562, 0.5, 0.2188, 0.5, 0.1875, 0.5, 0.1875, 0.5, 0.2188, 0.5, 0.625, 0.5, 0.5938, 0.5, 0.5938, 0.5, 0.625, 0.5, 0.1875, 0.5, 0.1562, 0.5, 0.1562, 0.5, 0.1875, 0.5, 0.5938, 0.5, 0.5625, 0.5, 0.5625, 0.5, 0.5938, 0.5, 1.0, 0.5, 0.9688, 0.5, 0.9688, 0.5, 1.0, 0.5, 0.1562, 0.5, 0.125, 0.5, 0.125, 0.5, 0.1562, 0.5, 0.5625, 0.5, 0.5312, 0.5, 0.5312, 0.5, 0.5625, 0.5, 0.9688, 0.5, 0.9375, 0.5, 0.9375, 0.5, 0.9688, 0.5, 0.125, 0.5, 0.09375, 0.5, 0.09375, 0.5, 0.125, 0.5, 0.5312, 0.5, 0.5, 0.5, 0.5, 0.5, 0.5312, 0.5, 0.9375, 0.5, 0.9062, 0.5, 0.9062, 0.5, 0.9375, 0.5, 0.09375, 0.5, 0.0625, 0.5, 0.0625, 0.5, 0.09375, 0.5, 0.5, 0.5, 0.4688, 0.5, 0.4688, 0.5, 0.5, 0.5, 0.7188, 0.5, 0.6875, 0.5, 0.6875, 0.5, 0.7188, 0.5, 0.375, 0.5, 0.3438, 0.5, 0.3438, 0.5, 0.375, 0.5, 0.7812, 0.5, 0.75, 0.5, 0.75, 0.5, 0.7812, 0.5, 0.3438, 0.5, 0.3125, 0.5, 0.3125, 0.5, 0.3438, 0.5, 0.75, 0.5, 0.7188, 0.5, 0.7188, 0.5, 0.75, 0.5, 0.3125, 0.5, 0.2812, 0.5, 0.2812, 0.5, 0.3125, 0.5, 0.7188, 0.5, 0.6875, 0.5, 0.6875, 0.5, 0.7188, 0.5, 0.2812, 0.5, 0.25, 0.5, 0.25, 0.5, 0.2812, 0.5, 0.6875, 0.5, 0.6562, 0.5, 0.6562, 0.5, 0.6875, 0.5, 0.25, 0.5, 0.2188, 0.5, 0.2188, 0.5, 0.25, 0.5, 0.6562, 0.5, 0.625, 0.5, 0.625, 0.5, 0.6562, 0.5, 0.2188, 0.5, 0.1875, 0.5, 0.1875, 0.5, 0.2188, 0.5, 0.625, 0.5, 0.5938, 0.5, 0.5938, 0.5, 0.625, 0.5, 0.1875, 0.5, 0.1562, 0.5, 0.1562, 0.5, 0.1875, 0.5, 0.5938, 0.5, 0.5625, 0.5, 0.5625, 0.5, 0.5938, 0.5, 1.0, 0.5, 0.9688, 0.5, 0.9688, 0.5, 1.0, 0.5, 0.1562, 0.5, 0.125, 0.5, 0.125, 0.5, 0.1562, 0.5, 0.5625, 0.5, 0.5312, 0.5, 0.5312, 0.5, 0.5625, 0.5, 0.9688, 0.5, 0.9375, 0.5, 0.9375, 0.5, 0.9688, 0.5, 0.125, 0.5, 0.09375, 0.5, 0.09375, 0.5, 0.125, 0.5, 0.5312, 0.5, 0.5, 0.5, 0.5, 0.5, 0.5312, 0.5, 0.9375, 0.5, 0.9062, 0.5, 0.9062, 0.5, 0.9375, 0.5, 0.09375, 0.5, 0.0625, 0.5, 0.0625, 0.5, 0.09375, 0.5, 0.5, 0.5, 0.4688, 0.5, 0.4688, 0.5, 0.5, 0.5, 0.9062, 0.5, 0.875, 0.5, 0.875, 0.5, 0.9062, 0.5, 0.0625, 0.5, 0.03125, 0.5, 0.03125, 0.5, 0.0625, 0.5, 0.4688, 0.5, 0.4375, 0.5, 0.4375, 0.5, 0.4688, 0.5, 0.875, 0.5, 0.8438, 0.5, 0.8438, 0.5, 0.875, 0.5, 0.03125, 0.5, 0.0, 0.5, 0.0, 0.5, 0.03125, 0.5, 0.4375, 0.5, 0.4062, 0.5, 0.4062, 0.5, 0.4375, 0.5, 0.8438, 0.5, 0.8125, 0.5, 0.8125, 0.5, 0.8438, 0.5, 0.4062, 0.5, 0.375, 0.5, 0.375, 0.5, 0.4062, 0.5, 0.625, 0.5, 0.5938, 0.5, 0.5938, 0.5, 0.625, 0.5, 0.2812, 0.5, 0.25, 0.5, 0.25, 0.5, 0.2812, 0.5, 0.6875, 0.5, 0.6562, 0.5, 0.6562, 0.5, 0.6875, 0.5, 0.25, 0.5, 0.2188, 0.5, 0.2188, 0.5, 0.25, 0.5, 0.6562, 0.5, 0.625, 0.5, 0.625, 0.5, 0.6562, 0.5, 0.2188, 0.5, 0.1875, 0.5, 0.1875, 0.5, 0.2188, 0.5, 0.625, 0.5, 0.5938, 0.5, 0.5938, 0.5, 0.625, 0.5, 0.1875, 0.5, 0.1562, 0.5, 0.1562, 0.5, 0.1875, 0.5, 0.5938, 0.5, 0.5625, 0.5, 0.5625, 0.5, 0.5938, 0.5, 1.0, 0.5, 0.9688, 0.5, 0.9688, 0.5, 1.0, 0.5, 0.1562, 0.5, 0.125, 0.5, 0.125, 0.5, 0.1562, 0.5, 0.5625, 0.5, 0.5312, 0.5, 0.5312, 0.5, 0.5625, 0.5, 0.9688, 0.5, 0.9375, 0.5, 0.9375, 0.5, 0.9688, 0.5, 0.125, 0.5, 0.09375, 0.5, 0.09375, 0.5, 0.125, 0.5, 0.5312, 0.5, 0.5, 0.5, 0.5, 0.5, 0.5312, 0.5, 0.9375, 0.5, 0.9062, 0.5, 0.9062, 0.5, 0.9375, 0.5, 0.09375, 0.5, 0.0625, 0.5, 0.0625, 0.5, 0.09375, 0.5, 0.5, 0.5, 0.4688, 0.5, 0.4688, 0.5, 0.5, 0.5, 0.9062, 0.5, 0.875, 0.5, 0.875, 0.5, 0.9062, 0.5, 0.0625, 0.5, 0.03125, 0.5, 0.03125, 0.5, 0.0625, 0.5, 0.4688, 0.5, 0.4375, 0.5, 0.4375, 0.5, 0.4688, 0.5, 0.875, 0.5, 0.8438, 0.5, 0.8438, 0.5, 0.875, 0.5, 0.03125, 0.5, 0.0, 0.5, 0.0, 0.5, 0.03125, 0.5, 0.4375, 0.5, 0.4062, 0.5, 0.4062, 0.5, 0.4375, 0.5, 0.8438, 0.5, 0.8125, 0.5, 0.8125, 0.5, 0.8438, 0.5, 0.4062, 0.5, 0.375, 0.5, 0.375, 0.5, 0.4062, 0.5, 0.8125, 0.5, 0.7812, 0.5, 0.7812, 0.5, 0.8125, 0.5, 0.375, 0.5, 0.3438, 0.5, 0.3438, 0.5, 0.375, 0.5, 0.7812, 0.5, 0.75, 0.5, 0.75, 0.5, 0.7812, 0.5, 0.3438, 0.5, 0.3125, 0.5, 0.3125, 0.5, 0.3438, 0.5, 0.75, 0.5, 0.7188, 0.5, 0.7188, 0.5, 0.75, 0.5, 0.3125, 0.5, 0.2812, 0.5, 0.2812, 0.5, 0.3125, 0.5, 0.75, 0.49, 0.7968, 0.4854, 0.8418, 0.4717, 0.8833, 0.4496, 0.9197, 0.4197, 0.9496, 0.3833, 0.9717, 0.3418, 0.9854, 0.2968, 0.99, 0.25, 0.9854, 0.2032, 0.9717, 0.1582, 0.9496, 0.1167, 0.9197, 0.08029, 0.8833, 0.05045, 0.8418, 0.02827, 0.7968, 0.01461, 0.75, 0.01, 0.7032, 0.01461, 0.6582, 0.02827, 0.6167, 0.05045, 0.5803, 0.08029, 0.5504, 0.1167, 0.5283, 0.1582, 0.5146, 0.2032, 0.51, 0.25, 0.5146, 0.2968, 0.5283, 0.3418, 0.5504, 0.3833, 0.5803, 0.4197, 0.6167, 0.4496, 0.6582, 0.4717, 0.7032, 0.4854, 0.1875, 0.5, 0.1562, 0.5, 0.1562, 0.5, 0.1875, 0.5, 0.5938, 0.5, 0.5625, 0.5, 0.5625, 0.5, 0.5938, 0.5, 1.0, 0.5, 0.9688, 0.5, 0.9688, 0.5, 1.0, 0.5, 0.1562, 0.5, 0.125, 0.5, 0.125, 0.5, 0.1562, 0.5, 0.5625, 0.5, 0.5312, 0.5, 0.5312, 0.5, 0.5625, 0.5, 0.9688, 0.5, 0.9375, 0.5, 0.9375, 0.5, 0.9688, 0.5, 0.125, 0.5, 0.09375, 0.5, 0.09375, 0.5, 0.125, 0.5, 0.5312, 0.5, 0.5, 0.5, 0.5, 0.5, 0.5312, 0.5, 0.9375, 0.5, 0.9062, 0.5, 0.9062, 0.5, 0.9375, 0.5, 0.09375, 0.5, 0.0625, 0.5, 0.0625, 0.5, 0.09375, 0.5, 0.5, 0.5, 0.4688, 0.5, 0.4688, 0.5, 0.5, 0.5, 0.9062, 0.5, 0.875, 0.5, 0.875, 0.5, 0.9062, 0.5, 0.0625, 0.5, 0.03125, 0.5, 0.03125, 0.5, 0.0625, 0.5, 0.4688, 0.5, 0.4375, 0.5, 0.4375, 0.5, 0.4688, 0.5, 0.875, 0.5, 0.8438, 0.5, 0.8438, 0.5, 0.875, 0.5, 0.03125, 0.5, 0.0, 0.5, 0.0, 0.5, 0.03125, 0.5, 0.4375, 0.5, 0.4062, 0.5, 0.4062, 0.5, 0.4375, 0.5, 0.8438, 0.5, 0.8125, 0.5, 0.8125, 0.5, 0.8438, 0.5, 0.4062, 0.5, 0.375, 0.5, 0.375, 0.5, 0.4062, 0.5, 0.8125, 0.5, 0.7812, 0.5, 0.7812, 0.5, 0.8125, 0.5, 0.375, 0.5, 0.3438, 0.5, 0.3438, 0.5, 0.375, 0.5, 0.7812, 0.5, 0.75, 0.5, 0.75, 0.5, 0.7812, 0.5, 0.3438, 0.5, 0.3125, 0.5, 0.3125, 0.5, 0.3438, 0.5, 0.75, 0.5, 0.7188, 0.5, 0.7188, 0.5, 0.75, 0.5, 0.3125, 0.5, 0.2812, 0.5, 0.2812, 0.5, 0.3125, 0.5, 0.7188, 0.5, 0.6875, 0.5, 0.6875, 0.5, 0.7188, 0.5, 0.2812, 0.5, 0.25, 0.5, 0.25, 0.5, 0.2812, 0.5, 0.6875, 0.5, 0.6562, 0.5, 0.6562, 0.5, 0.6875, 0.5, 0.25, 0.5, 0.2188, 0.5, 0.2188, 0.5, 0.25, 0.5, 0.6562, 0.5, 0.625, 0.5, 0.625, 0.5, 0.6562, 0.5, 0.2188, 0.5, 0.1875, 0.5, 0.1875, 0.5, 0.2188, 0.5, 0.9687, 0.9344, 1.0, 0.9344, 0.9999, 0.949, 0.9689, 0.949, 0.9689, 0.949, 0.9999, 0.949, 0.9996, 0.9629, 0.9692, 0.9629, 0.9692, 0.9629, 0.9996, 0.9629, 0.9991, 0.9753, 0.9696, 0.9753, 0.9696, 0.9753, 0.9991, 0.9753, 0.9984, 1.0, 0.9703, 1.0, 0.2922, 0.462, 0.25, 0.4662, 0.25, 0.4542, 0.2898, 0.4503, 0.2898, 0.4503, 0.25, 0.4542, 0.25, 0.4408, 0.2872, 0.4372, 0.2872, 0.4372, 0.25, 0.4408, 0.25, 0.4268, 0.2845, 0.4234, 0.9375, 0.9344, 0.9688, 0.9344, 0.9686, 0.949, 0.9376, 0.949, 0.9376, 0.949, 0.9686, 0.949, 0.9683, 0.9629, 0.9379, 0.9629, 0.9379, 0.9629, 0.9683, 0.9629, 0.9679, 0.9753, 0.9384, 0.9753, 0.9384, 0.9753, 0.9679, 0.9753, 0.9672, 1.0, 0.9391, 1.0, 0.3327, 0.4497, 0.2922, 0.462, 0.2898, 0.4503, 0.3281, 0.4387, 0.3281, 0.4387, 0.2898, 0.4503, 0.2872, 0.4372, 0.323, 0.4263, 0.323, 0.4263, 0.2872, 0.4372, 0.2845, 0.4234, 0.3176, 0.4133, 0.9062, 0.9344, 0.9375, 0.9344, 0.9374, 0.949, 0.9064, 0.949, 0.9064, 0.949, 0.9374, 0.949, 0.9371, 0.9629, 0.9067, 0.9629, 0.9067, 0.9629, 0.9371, 0.9629, 0.9366, 0.9753, 0.9071, 0.9753, 0.9071, 0.9753, 0.9366, 0.9753, 0.9359, 1.0, 0.9078, 1.0, 0.3701, 0.4298, 0.3327, 0.4497, 0.3281, 0.4387, 0.3634, 0.4198, 0.3634, 0.4198, 0.3281, 0.4387, 0.323, 0.4263, 0.356, 0.4087, 0.356, 0.4087, 0.323, 0.4263, 0.3176, 0.4133, 0.3482, 0.397, 0.875, 0.9344, 0.9062, 0.9344, 0.9061, 0.949, 0.8751, 0.949, 0.8751, 0.949, 0.9061, 0.949, 0.9058, 0.9629, 0.8754, 0.9629, 0.8754, 0.9629, 0.9058, 0.9629, 0.9054, 0.9753, 0.8759, 0.9753, 0.8759, 0.9753, 0.9054, 0.9753, 0.9047, 1.0, 0.8765, 1.0, 0.4029, 0.4029, 0.3701, 0.4298, 0.3634, 0.4198, 0.3944, 0.3944, 0.3944, 0.3944, 0.3634, 0.4198, 0.356, 0.4087, 0.3849, 0.3849, 0.3849, 0.3849, 0.356, 0.4087, 0.3482, 0.397, 0.375, 0.375, 0.8438, 0.9344, 0.875, 0.9344, 0.8749, 0.949, 0.8439, 0.949, 0.8439, 0.949, 0.8749, 0.949, 0.8746, 0.9629, 0.8442, 0.9629, 0.8442, 0.9629, 0.8746, 0.9629, 0.8741, 0.9753, 0.8446, 0.9753, 0.8446, 0.9753, 0.8741, 0.9753, 0.8734, 1.0, 0.8453, 1.0, 0.4298, 0.3701, 0.4029, 0.4029, 0.3944, 0.3944, 0.4198, 0.3634, 0.4198, 0.3634, 0.3944, 0.3944, 0.3849, 0.3849, 0.4087, 0.356, 0.4087, 0.356, 0.3849, 0.3849, 0.375, 0.375, 0.397, 0.3482, 0.8125, 0.9344, 0.8438, 0.9344, 0.8436, 0.949, 0.8126, 0.949, 0.8126, 0.949, 0.8436, 0.949, 0.8433, 0.9629, 0.8129, 0.9629, 0.8129, 0.9629, 0.8433, 0.9629, 0.8429, 0.9753, 0.8134, 0.9753, 0.8134, 0.9753, 0.8429, 0.9753, 0.8422, 1.0, 0.8141, 1.0, 0.4497, 0.3327, 0.4298, 0.3701, 0.4198, 0.3634, 0.4387, 0.3281, 0.4387, 0.3281, 0.4198, 0.3634, 0.4087, 0.356, 0.4263, 0.323, 0.4263, 0.323, 0.4087, 0.356, 0.397, 0.3482, 0.4133, 0.3176, 0.7812, 0.9344, 0.8125, 0.9344, 0.8124, 0.949, 0.7814, 0.949, 0.7814, 0.949, 0.8124, 0.949, 0.8121, 0.9629, 0.7817, 0.9629, 0.7817, 0.9629, 0.8121, 0.9629, 0.8116, 0.9753, 0.7821, 0.9753, 0.7821, 0.9753, 0.8116, 0.9753, 0.811, 1.0, 0.7828, 1.0, 0.462, 0.2922, 0.4497, 0.3327, 0.4387, 0.3281, 0.4503, 0.2898, 0.4503, 0.2898, 0.4387, 0.3281, 0.4263, 0.323, 0.4372, 0.2872, 0.4372, 0.2872, 0.4263, 0.323, 0.4133, 0.3176, 0.4234, 0.2845, 0.75, 0.9344, 0.7812, 0.9344, 0.7811, 0.949, 0.7501, 0.949, 0.7501, 0.949, 0.7811, 0.949, 0.7808, 0.9629, 0.7504, 0.9629, 0.7504, 0.9629, 0.7808, 0.9629, 0.7804, 0.9753, 0.7509, 0.9753, 0.7509, 0.9753, 0.7804, 0.9753, 0.7797, 1.0, 0.7516, 1.0, 0.4662, 0.25, 0.462, 0.2922, 0.4503, 0.2898, 0.4542, 0.25, 0.4542, 0.25, 0.4503, 0.2898, 0.4372, 0.2872, 0.4408, 0.25, 0.4408, 0.25, 0.4372, 0.2872, 0.4234, 0.2845, 0.4268, 0.25, 0.7188, 0.9344, 0.75, 0.9344, 0.7499, 0.949, 0.7189, 0.949, 0.7189, 0.949, 0.7499, 0.949, 0.7496, 0.9629, 0.7192, 0.9629, 0.7192, 0.9629, 0.7496, 0.9629, 0.7491, 0.9753, 0.7196, 0.9753, 0.7196, 0.9753, 0.7491, 0.9753, 0.7484, 1.0, 0.7203, 1.0, 0.462, 0.2078, 0.4662, 0.25, 0.4542, 0.25, 0.4503, 0.2102, 0.4503, 0.2102, 0.4542, 0.25, 0.4408, 0.25, 0.4372, 0.2128, 0.4372, 0.2128, 0.4408, 0.25, 0.4268, 0.25, 0.4234, 0.2155, 0.6875, 0.9344, 0.7188, 0.9344, 0.7186, 0.949, 0.6876, 0.949, 0.6876, 0.949, 0.7186, 0.949, 0.7183, 0.9629, 0.6879, 0.9629, 0.6879, 0.9629, 0.7183, 0.9629, 0.7179, 0.9753, 0.6884, 0.9753, 0.6884, 0.9753, 0.7179, 0.9753, 0.7172, 1.0, 0.6891, 1.0, 0.4497, 0.1673, 0.462, 0.2078, 0.4503, 0.2102, 0.4387, 0.1719, 0.4387, 0.1719, 0.4503, 0.2102, 0.4372, 0.2128, 0.4263, 0.177, 0.4263, 0.177, 0.4372, 0.2128, 0.4234, 0.2155, 0.4133, 0.1824, 0.6562, 0.9344, 0.6875, 0.9344, 0.6874, 0.949, 0.6564, 0.949, 0.6564, 0.949, 0.6874, 0.949, 0.6871, 0.9629, 0.6567, 0.9629, 0.6567, 0.9629, 0.6871, 0.9629, 0.6866, 0.9753, 0.6571, 0.9753, 0.6571, 0.9753, 0.6866, 0.9753, 0.6859, 1.0, 0.6578, 1.0, 0.4298, 0.1299, 0.4497, 0.1673, 0.4387, 0.1719, 0.4198, 0.1366, 0.4198, 0.1366, 0.4387, 0.1719, 0.4263, 0.177, 0.4087, 0.144, 0.4087, 0.144, 0.4263, 0.177, 0.4133, 0.1824, 0.397, 0.1518, 0.625, 0.9344, 0.6562, 0.9344, 0.6561, 0.949, 0.6251, 0.949, 0.6251, 0.949, 0.6561, 0.949, 0.6558, 0.9629, 0.6254, 0.9629, 0.6254, 0.9629, 0.6558, 0.9629, 0.6554, 0.9753, 0.6259, 0.9753, 0.6259, 0.9753, 0.6554, 0.9753, 0.6547, 1.0, 0.6266, 1.0, 0.4029, 0.09713, 0.4298, 0.1299, 0.4198, 0.1366, 0.3944, 0.1056, 0.3944, 0.1056, 0.4198, 0.1366, 0.4087, 0.144, 0.3849, 0.1151, 0.3849, 0.1151, 0.4087, 0.144, 0.397, 0.1518, 0.375, 0.125, 0.5938, 0.9344, 0.625, 0.9344, 0.6249, 0.949, 0.5939, 0.949, 0.5939, 0.949, 0.6249, 0.949, 0.6246, 0.9629, 0.5942, 0.9629, 0.5942, 0.9629, 0.6246, 0.9629, 0.6241, 0.9753, 0.5946, 0.9753, 0.5946, 0.9753, 0.6241, 0.9753, 0.6234, 1.0, 0.5953, 1.0, 0.3701, 0.07024, 0.4029, 0.09713, 0.3944, 0.1056, 0.3634, 0.08021, 0.3634, 0.08021, 0.3944, 0.1056, 0.3849, 0.1151, 0.356, 0.09133, 0.356, 0.09133, 0.3849, 0.1151, 0.375, 0.125, 0.3482, 0.103, 0.5625, 0.9344, 0.5938, 0.9344, 0.5936, 0.949, 0.5626, 0.949, 0.5626, 0.949, 0.5936, 0.949, 0.5933, 0.9629, 0.5629, 0.9629, 0.5629, 0.9629, 0.5933, 0.9629, 0.5929, 0.9753, 0.5634, 0.9753, 0.5634, 0.9753, 0.5929, 0.9753, 0.5922, 1.0, 0.5641, 1.0, 0.3327, 0.05027, 0.3701, 0.07024, 0.3634, 0.08021, 0.3281, 0.06134, 0.3281, 0.06134, 0.3634, 0.08021, 0.356, 0.09133, 0.323, 0.07369, 0.323, 0.07369, 0.356, 0.09133, 0.3482, 0.103, 0.3176, 0.08669, 0.5312, 0.9344, 0.5625, 0.9344, 0.5624, 0.949, 0.5314, 0.949, 0.5314, 0.949, 0.5624, 0.949, 0.5621, 0.9629, 0.5317, 0.9629, 0.5317, 0.9629, 0.5621, 0.9629, 0.5616, 0.9753, 0.5321, 0.9753, 0.5321, 0.9753, 0.5616, 0.9753, 0.5609, 1.0, 0.5328, 1.0, 0.2922, 0.03796, 0.3327, 0.05027, 0.3281, 0.06134, 0.2898, 0.04972, 0.2898, 0.04972, 0.3281, 0.06134, 0.323, 0.07369, 0.2872, 0.06283, 0.2872, 0.06283, 0.323, 0.07369, 0.3176, 0.08669, 0.2845, 0.07663, 0.5, 0.9344, 0.5312, 0.9344, 0.5311, 0.949, 0.5001, 0.949, 0.5001, 0.949, 0.5311, 0.949, 0.5308, 0.9629, 0.5004, 0.9629, 0.5004, 0.9629, 0.5308, 0.9629, 0.5304, 0.9753, 0.5009, 0.9753, 0.5009, 0.9753, 0.5304, 0.9753, 0.5297, 1.0, 0.5016, 1.0, 0.25, 0.03381, 0.2922, 0.03796, 0.2898, 0.04972, 0.25, 0.0458, 0.25, 0.0458, 0.2898, 0.04972, 0.2872, 0.06283, 0.25, 0.05916, 0.25, 0.05916, 0.2872, 0.06283, 0.2845, 0.07663, 0.25, 0.07323, 0.4688, 0.9344, 0.5, 0.9344, 0.4999, 0.949, 0.4689, 0.949, 0.4689, 0.949, 0.4999, 0.949, 0.4996, 0.9629, 0.4692, 0.9629, 0.4692, 0.9629, 0.4996, 0.9629, 0.4991, 0.9753, 0.4696, 0.9753, 0.4696, 0.9753, 0.4991, 0.9753, 0.4984, 1.0, 0.4703, 1.0, 0.2078, 0.03796, 0.25, 0.03381, 0.25, 0.0458, 0.2102, 0.04972, 0.2102, 0.04972, 0.25, 0.0458, 0.25, 0.05916, 0.2128, 0.06283, 0.2128, 0.06283, 0.25, 0.05916, 0.25, 0.07323, 0.2155, 0.07663, 0.4375, 0.9344, 0.4688, 0.9344, 0.4686, 0.949, 0.4376, 0.949, 0.4376, 0.949, 0.4686, 0.949, 0.4683, 0.9629, 0.4379, 0.9629, 0.4379, 0.9629, 0.4683, 0.9629, 0.4679, 0.9753, 0.4384, 0.9753, 0.4384, 0.9753, 0.4679, 0.9753, 0.4672, 1.0, 0.439, 1.0, 0.1673, 0.05027, 0.2078, 0.03796, 0.2102, 0.04972, 0.1719, 0.06134, 0.1719, 0.06134, 0.2102, 0.04972, 0.2128, 0.06283, 0.177, 0.07369, 0.177, 0.07369, 0.2128, 0.06283, 0.2155, 0.07663, 0.1824, 0.08669, 0.4062, 0.9344, 0.4375, 0.9344, 0.4374, 0.949, 0.4064, 0.949, 0.4064, 0.949, 0.4374, 0.949, 0.4371, 0.9629, 0.4067, 0.9629, 0.4067, 0.9629, 0.4371, 0.9629, 0.4366, 0.9753, 0.4071, 0.9753, 0.4071, 0.9753, 0.4366, 0.9753, 0.4359, 1.0, 0.4078, 1.0, 0.1299, 0.07024, 0.1673, 0.05027, 0.1719, 0.06134, 0.1366, 0.08021, 0.1366, 0.08021, 0.1719, 0.06134, 0.177, 0.07369, 0.144, 0.09133, 0.144, 0.09133, 0.177, 0.07369, 0.1824, 0.08669, 0.1518, 0.103, 0.375, 0.9344, 0.4062, 0.9344, 0.4061, 0.949, 0.3751, 0.949, 0.3751, 0.949, 0.4061, 0.949, 0.4058, 0.9629, 0.3754, 0.9629, 0.3754, 0.9629, 0.4058, 0.9629, 0.4054, 0.9753, 0.3759, 0.9753, 0.3759, 0.9753, 0.4054, 0.9753, 0.4047, 1.0, 0.3766, 1.0, 0.09713, 0.09713, 0.1299, 0.07024, 0.1366, 0.08021, 0.1056, 0.1056, 0.1056, 0.1056, 0.1366, 0.08021, 0.144, 0.09133, 0.1151, 0.1151, 0.1151, 0.1151, 0.144, 0.09133, 0.1518, 0.103, 0.125, 0.125, 0.3438, 0.9344, 0.375, 0.9344, 0.3749, 0.949, 0.3439, 0.949, 0.3439, 0.949, 0.3749, 0.949, 0.3746, 0.9629, 0.3442, 0.9629, 0.3442, 0.9629, 0.3746, 0.9629, 0.3741, 0.9753, 0.3446, 0.9753, 0.3446, 0.9753, 0.3741, 0.9753, 0.3734, 1.0, 0.3453, 1.0, 0.07024, 0.1299, 0.09713, 0.09713, 0.1056, 0.1056, 0.08021, 0.1366, 0.08021, 0.1366, 0.1056, 0.1056, 0.1151, 0.1151, 0.09133, 0.144, 0.09133, 0.144, 0.1151, 0.1151, 0.125, 0.125, 0.103, 0.1518, 0.3125, 0.9344, 0.3438, 0.9344, 0.3436, 0.949, 0.3126, 0.949, 0.3126, 0.949, 0.3436, 0.949, 0.3433, 0.9629, 0.3129, 0.9629, 0.3129, 0.9629, 0.3433, 0.9629, 0.3429, 0.9753, 0.3134, 0.9753, 0.3134, 0.9753, 0.3429, 0.9753, 0.3422, 1.0, 0.3141, 1.0, 0.05027, 0.1673, 0.07024, 0.1299, 0.08021, 0.1366, 0.06134, 0.1719, 0.06134, 0.1719, 0.08021, 0.1366, 0.09133, 0.144, 0.07369, 0.177, 0.07369, 0.177, 0.09133, 0.144, 0.103, 0.1518, 0.08669, 0.1824, 0.2812, 0.9344, 0.3125, 0.9344, 0.3124, 0.949, 0.2814, 0.949, 0.2814, 0.949, 0.3124, 0.949, 0.3121, 0.9629, 0.2817, 0.9629, 0.2817, 0.9629, 0.3121, 0.9629, 0.3116, 0.9753, 0.2821, 0.9753, 0.2821, 0.9753, 0.3116, 0.9753, 0.3109, 1.0, 0.2828, 1.0, 0.03796, 0.2078, 0.05027, 0.1673, 0.06134, 0.1719, 0.04972, 0.2102, 0.04972, 0.2102, 0.06134, 0.1719, 0.07369, 0.177, 0.06283, 0.2128, 0.06283, 0.2128, 0.07369, 0.177, 0.08669, 0.1824, 0.07663, 0.2155, 0.25, 0.9344, 0.2812, 0.9344, 0.2811, 0.949, 0.2501, 0.949, 0.2501, 0.949, 0.2811, 0.949, 0.2808, 0.9629, 0.2504, 0.9629, 0.2504, 0.9629, 0.2808, 0.9629, 0.2804, 0.9753, 0.2509, 0.9753, 0.2509, 0.9753, 0.2804, 0.9753, 0.2797, 1.0, 0.2516, 1.0, 0.03381, 0.25, 0.03796, 0.2078, 0.04972, 0.2102, 0.0458, 0.25, 0.0458, 0.25, 0.04972, 0.2102, 0.06283, 0.2128, 0.05916, 0.25, 0.05916, 0.25, 0.06283, 0.2128, 0.07663, 0.2155, 0.07323, 0.25, 0.2188, 0.9344, 0.25, 0.9344, 0.2499, 0.949, 0.2189, 0.949, 0.2189, 0.949, 0.2499, 0.949, 0.2496, 0.9629, 0.2192, 0.9629, 0.2192, 0.9629, 0.2496, 0.9629, 0.2491, 0.9753, 0.2196, 0.9753, 0.2196, 0.9753, 0.2491, 0.9753, 0.2484, 1.0, 0.2203, 1.0, 0.03796, 0.2922, 0.03381, 0.25, 0.0458, 0.25, 0.04972, 0.2898, 0.04972, 0.2898, 0.0458, 0.25, 0.05916, 0.25, 0.06283, 0.2872, 0.06283, 0.2872, 0.05916, 0.25, 0.07323, 0.25, 0.07663, 0.2845, 0.1875, 0.9344, 0.2188, 0.9344, 0.2186, 0.949, 0.1876, 0.949, 0.1876, 0.949, 0.2186, 0.949, 0.2183, 0.9629, 0.1879, 0.9629, 0.1879, 0.9629, 0.2183, 0.9629, 0.2179, 0.9753, 0.1884, 0.9753, 0.1884, 0.9753, 0.2179, 0.9753, 0.2172, 1.0, 0.1891, 1.0, 0.05027, 0.3327, 0.03796, 0.2922, 0.04972, 0.2898, 0.06134, 0.3281, 0.06134, 0.3281, 0.04972, 0.2898, 0.06283, 0.2872, 0.07369, 0.323, 0.07369, 0.323, 0.06283, 0.2872, 0.07663, 0.2845, 0.08669, 0.3176, 0.1562, 0.9344, 0.1875, 0.9344, 0.1874, 0.949, 0.1564, 0.949, 0.1564, 0.949, 0.1874, 0.949, 0.1871, 0.9629, 0.1567, 0.9629, 0.1567, 0.9629, 0.1871, 0.9629, 0.1866, 0.9753, 0.1571, 0.9753, 0.1571, 0.9753, 0.1866, 0.9753, 0.1859, 1.0, 0.1578, 1.0, 0.07024, 0.3701, 0.05027, 0.3327, 0.06134, 0.3281, 0.08021, 0.3634, 0.08021, 0.3634, 0.06134, 0.3281, 0.07369, 0.323, 0.09133, 0.356, 0.09133, 0.356, 0.07369, 0.323, 0.08669, 0.3176, 0.103, 0.3482, 0.125, 0.9344, 0.1562, 0.9344, 0.1561, 0.949, 0.1251, 0.949, 0.1251, 0.949, 0.1561, 0.949, 0.1558, 0.9629, 0.1254, 0.9629, 0.1254, 0.9629, 0.1558, 0.9629, 0.1554, 0.9753, 0.1259, 0.9753, 0.1259, 0.9753, 0.1554, 0.9753, 0.1547, 1.0, 0.1266, 1.0, 0.09713, 0.4029, 0.07024, 0.3701, 0.08021, 0.3634, 0.1056, 0.3944, 0.1056, 0.3944, 0.08021, 0.3634, 0.09133, 0.356, 0.1151, 0.3849, 0.1151, 0.3849, 0.09133, 0.356, 0.103, 0.3482, 0.125, 0.375, 0.09375, 0.9344, 0.125, 0.9344, 0.1249, 0.949, 0.09385, 0.949, 0.09385, 0.949, 0.1249, 0.949, 0.1246, 0.9629, 0.09416, 0.9629, 0.09416, 0.9629, 0.1246, 0.9629, 0.1241, 0.9753, 0.09465, 0.9753, 0.09465, 0.9753, 0.1241, 0.9753, 0.1234, 1.0, 0.0953, 1.0, 0.1299, 0.4298, 0.09713, 0.4029, 0.1056, 0.3944, 0.1366, 0.4198, 0.1366, 0.4198, 0.1056, 0.3944, 0.1151, 0.3849, 0.144, 0.4087, 0.144, 0.4087, 0.1151, 0.3849, 0.125, 0.375, 0.1518, 0.397, 0.0625, 0.9344, 0.09375, 0.9344, 0.09365, 0.949, 0.0626, 0.949, 0.0626, 0.949, 0.09365, 0.949, 0.09334, 0.9629, 0.06291, 0.9629, 0.06291, 0.9629, 0.09334, 0.9629, 0.09285, 0.9753, 0.0634, 0.9753, 0.0634, 0.9753, 0.09285, 0.9753, 0.0922, 1.0, 0.06405, 1.0, 0.1673, 0.4497, 0.1299, 0.4298, 0.1366, 0.4198, 0.1719, 0.4387, 0.1719, 0.4387, 0.1366, 0.4198, 0.144, 0.4087, 0.177, 0.4263, 0.177, 0.4263, 0.144, 0.4087, 0.1518, 0.397, 0.1824, 0.4133, 0.03125, 0.9344, 0.0625, 0.9344, 0.0624, 0.949, 0.03135, 0.949, 0.03135, 0.949, 0.0624, 0.949, 0.06209, 0.9629, 0.03166, 0.9629, 0.03166, 0.9629, 0.06209, 0.9629, 0.0616, 0.9753, 0.03215, 0.9753, 0.03215, 0.9753, 0.0616, 0.9753, 0.06095, 1.0, 0.0328, 1.0, 0.2078, 0.462, 0.1673, 0.4497, 0.1719, 0.4387, 0.2102, 0.4503, 0.2102, 0.4503, 0.1719, 0.4387, 0.177, 0.4263, 0.2128, 0.4372, 0.2128, 0.4372, 0.177, 0.4263, 0.1824, 0.4133, 0.2155, 0.4234, 0.0, 0.9344, 0.03125, 0.9344, 0.03115, 0.949, 0.0001032, 0.949, 0.0001032, 0.949, 0.03115, 0.949, 0.03084, 0.9629, 0.0004077, 0.9629, 0.0004077, 0.9629, 0.03084, 0.9629, 0.03035, 0.9753, 0.0008982, 0.9753, 0.0008982, 0.9753, 0.03035, 0.9753, 0.0297, 1.0, 0.00155, 1.0, 0.25, 0.4662, 0.2078, 0.462, 0.2102, 0.4503, 0.25, 0.4542, 0.25, 0.4542, 0.2102, 0.4503, 0.2128, 0.4372, 0.25, 0.4408, 0.25, 0.4408, 0.2128, 0.4372, 0.2155, 0.4234, 0.25, 0.4268, 0.2845, 0.4234, 0.25, 0.4268, 0.2155, 0.4234, 0.1824, 0.4133, 0.1518, 0.397, 0.125, 0.375, 0.103, 0.3482, 0.08669, 0.3176, 0.07663, 0.2845, 0.07323, 0.25, 0.07663, 0.2155, 0.08669, 0.1824, 0.103, 0.1518, 0.125, 0.125, 0.1518, 0.103, 0.1824, 0.08669, 0.2155, 0.07663, 0.25, 0.07323, 0.2845, 0.07663, 0.3176, 0.08669, 0.3482, 0.103, 0.375, 0.125, 0.397, 0.1518, 0.4133, 0.1824, 0.4234, 0.2155, 0.4268, 0.25, 0.4234, 0.2845, 0.4133, 0.3176, 0.397, 0.3482, 0.375, 0.375, 0.3482, 0.397, 0.3176, 0.4133])
me_cylinder.use_remesh_preserve_volume = False
me_cylinder.use_remesh_preserve_attributes = False
me_cylinder.use_mirror_vertex_groups = False
me_cylinder.update()

# ---- objects
ob_cylinder = bpy.data.objects.new('Cylinder', me_cylinder)

# ---- transforms, parenting, visibility, modifiers, constraints
ob_cylinder.location = (0.0, 0.0, 0.0)
ob_cylinder.rotation_euler = (1.571, -0.0, 0.0)
ob_cylinder.scale = (0.3546, 0.355, 1.082)
ob_cylinder.lock_scale = (True, True, False)
ob_cylinder.lineart.crease_threshold = 0.0
_m = ob_cylinder.modifiers.new('Subdivision', 'SUBSURF')
_m.uv_smooth = 'PRESERVE_CORNERS'
_m.levels = 2
_m.render_levels = 4
_m.show_only_control_edges = False

# ---- collection membership
col_collection.objects.link(ob_cylinder)

# ---- scene / render settings (as saved in the file)
scene.frame_start = 1; scene.frame_end = 250; scene.frame_set(1)
scene.render.engine = 'BLENDER_EEVEE_NEXT'
scene.cycles.use_denoising = False
scene.cycles.samples = 128
scene.cycles.sampling_pattern = 'TABULATED_SOBOL'
scene.cycles.use_adaptive_sampling = False
scene.cycles.use_light_tree = False
scene.view_settings.view_transform = 'Filmic'
bpy.context.view_layer.update()

# ---- added for rendering (the .blend has no active camera and no usable light): camera, sun
cam_auto = bpy.data.cameras.new('AutoCamera')
cam_auto.lens = 50.0
cam_auto.sensor_width = 36.0
cam_auto.clip_end = 1000.0
ob_auto_camera = bpy.data.objects.new('AutoCamera', cam_auto)
scene.collection.objects.link(ob_auto_camera)
ob_auto_camera.location = (2.54071, -2.8524, 2.03257)
ob_auto_camera.rotation_euler = (1.09748, -7.21219e-08, 0.694738)
scene.camera = ob_auto_camera
light_auto_sun = bpy.data.lights.new('AutoSun', 'SUN')
light_auto_sun.energy = 3.0
light_auto_sun.angle = 0.0523599
ob_auto_sun = bpy.data.objects.new('AutoSun', light_auto_sun)
scene.collection.objects.link(ob_auto_sun)
ob_auto_sun.rotation_euler = (0.872665, 0.174533, 0.523599)
bpy.context.view_layer.update()
